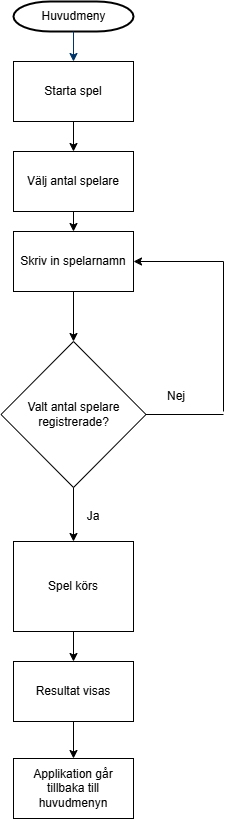

The diagram above was exported from draw.io. Its source (the exported page's mxGraphModel, read from the mxfile embedded in the PNG):
<mxGraphModel dx="2074" dy="1112" grid="1" gridSize="10" guides="1" tooltips="1" connect="1" arrows="1" fold="1" page="1" pageScale="1" pageWidth="1169" pageHeight="827" background="none" math="0" shadow="0">
  <root>
    <mxCell id="0" />
    <mxCell id="1" parent="0" />
    <mxCell id="2" value="Huvudmeny" style="shape=mxgraph.flowchart.terminator;strokeWidth=2;gradientColor=none;gradientDirection=north;fontStyle=0;html=1;" parent="1" vertex="1">
      <mxGeometry x="260" y="70" width="120" height="30" as="geometry" />
    </mxCell>
    <mxCell id="7" style="fontStyle=1;strokeColor=#003366;strokeWidth=1;html=1;" parent="1" source="2" edge="1">
      <mxGeometry relative="1" as="geometry">
        <mxPoint x="320" y="130" as="targetPoint" />
      </mxGeometry>
    </mxCell>
    <mxCell id="Mlw1pTsntU04O8jw0x9B-55" value="Starta spel" style="rounded=0;whiteSpace=wrap;html=1;" vertex="1" parent="1">
      <mxGeometry x="260" y="130" width="120" height="60" as="geometry" />
    </mxCell>
    <mxCell id="Mlw1pTsntU04O8jw0x9B-58" value="" style="endArrow=classic;html=1;rounded=0;exitX=0.5;exitY=1;exitDx=0;exitDy=0;" edge="1" parent="1" source="Mlw1pTsntU04O8jw0x9B-55" target="Mlw1pTsntU04O8jw0x9B-59">
      <mxGeometry width="50" height="50" relative="1" as="geometry">
        <mxPoint x="560" y="300" as="sourcePoint" />
        <mxPoint x="320" y="230" as="targetPoint" />
      </mxGeometry>
    </mxCell>
    <mxCell id="Mlw1pTsntU04O8jw0x9B-59" value="Välj antal spelare" style="rounded=0;whiteSpace=wrap;html=1;" vertex="1" parent="1">
      <mxGeometry x="260" y="220" width="120" height="60" as="geometry" />
    </mxCell>
    <mxCell id="Mlw1pTsntU04O8jw0x9B-62" value="Valt antal spelare registrerade?" style="rhombus;whiteSpace=wrap;html=1;" vertex="1" parent="1">
      <mxGeometry x="247.5" y="410" width="145" height="146" as="geometry" />
    </mxCell>
    <mxCell id="Mlw1pTsntU04O8jw0x9B-63" value="Skriv in spelarnamn" style="rounded=0;whiteSpace=wrap;html=1;" vertex="1" parent="1">
      <mxGeometry x="260" y="300" width="120" height="60" as="geometry" />
    </mxCell>
    <mxCell id="Mlw1pTsntU04O8jw0x9B-69" value="" style="endArrow=classic;html=1;rounded=0;exitX=0.5;exitY=1;exitDx=0;exitDy=0;" edge="1" parent="1" source="Mlw1pTsntU04O8jw0x9B-62" target="Mlw1pTsntU04O8jw0x9B-70">
      <mxGeometry width="50" height="50" relative="1" as="geometry">
        <mxPoint x="560" y="410" as="sourcePoint" />
        <mxPoint x="320" y="670" as="targetPoint" />
      </mxGeometry>
    </mxCell>
    <mxCell id="Mlw1pTsntU04O8jw0x9B-70" value="Spel körs" style="rounded=0;whiteSpace=wrap;html=1;" vertex="1" parent="1">
      <mxGeometry x="260" y="610" width="120" height="90" as="geometry" />
    </mxCell>
    <mxCell id="Mlw1pTsntU04O8jw0x9B-71" value="" style="endArrow=classic;html=1;rounded=0;exitX=0.5;exitY=1;exitDx=0;exitDy=0;" edge="1" parent="1" source="Mlw1pTsntU04O8jw0x9B-70" target="Mlw1pTsntU04O8jw0x9B-72">
      <mxGeometry width="50" height="50" relative="1" as="geometry">
        <mxPoint x="560" y="710" as="sourcePoint" />
        <mxPoint x="320" y="770" as="targetPoint" />
      </mxGeometry>
    </mxCell>
    <mxCell id="Mlw1pTsntU04O8jw0x9B-72" value="Resultat visas" style="rounded=0;whiteSpace=wrap;html=1;" vertex="1" parent="1">
      <mxGeometry x="260" y="730" width="120" height="60" as="geometry" />
    </mxCell>
    <mxCell id="Mlw1pTsntU04O8jw0x9B-73" value="" style="endArrow=classic;html=1;rounded=0;exitX=0.5;exitY=1;exitDx=0;exitDy=0;entryX=0.5;entryY=0;entryDx=0;entryDy=0;" edge="1" parent="1" source="Mlw1pTsntU04O8jw0x9B-72" target="Mlw1pTsntU04O8jw0x9B-75">
      <mxGeometry width="50" height="50" relative="1" as="geometry">
        <mxPoint x="560" y="710" as="sourcePoint" />
        <mxPoint x="326.032608695652" y="857" as="targetPoint" />
      </mxGeometry>
    </mxCell>
    <mxCell id="Mlw1pTsntU04O8jw0x9B-75" value="Applikation går tillbaka till huvudmenyn" style="rounded=0;whiteSpace=wrap;html=1;" vertex="1" parent="1">
      <mxGeometry x="260" y="827" width="120" height="60" as="geometry" />
    </mxCell>
    <mxCell id="Mlw1pTsntU04O8jw0x9B-81" value="" style="endArrow=classic;html=1;rounded=0;exitX=0.5;exitY=1;exitDx=0;exitDy=0;entryX=0.5;entryY=0;entryDx=0;entryDy=0;" edge="1" parent="1" source="Mlw1pTsntU04O8jw0x9B-59" target="Mlw1pTsntU04O8jw0x9B-63">
      <mxGeometry width="50" height="50" relative="1" as="geometry">
        <mxPoint x="560" y="600" as="sourcePoint" />
        <mxPoint x="610" y="550" as="targetPoint" />
      </mxGeometry>
    </mxCell>
    <mxCell id="Mlw1pTsntU04O8jw0x9B-82" value="" style="endArrow=classic;html=1;rounded=0;exitX=0.5;exitY=1;exitDx=0;exitDy=0;" edge="1" parent="1" source="Mlw1pTsntU04O8jw0x9B-63" target="Mlw1pTsntU04O8jw0x9B-62">
      <mxGeometry width="50" height="50" relative="1" as="geometry">
        <mxPoint x="560" y="600" as="sourcePoint" />
        <mxPoint x="610" y="550" as="targetPoint" />
      </mxGeometry>
    </mxCell>
    <mxCell id="Mlw1pTsntU04O8jw0x9B-83" value="Ja" style="text;html=1;align=center;verticalAlign=middle;whiteSpace=wrap;rounded=0;" vertex="1" parent="1">
      <mxGeometry x="310" y="570" width="60" height="30" as="geometry" />
    </mxCell>
    <mxCell id="Mlw1pTsntU04O8jw0x9B-84" value="Nej" style="text;html=1;align=center;verticalAlign=middle;whiteSpace=wrap;rounded=0;" vertex="1" parent="1">
      <mxGeometry x="392.5" y="450" width="60" height="30" as="geometry" />
    </mxCell>
    <mxCell id="Mlw1pTsntU04O8jw0x9B-85" value="" style="endArrow=none;html=1;rounded=0;exitX=1;exitY=0.5;exitDx=0;exitDy=0;" edge="1" parent="1" source="Mlw1pTsntU04O8jw0x9B-62">
      <mxGeometry width="50" height="50" relative="1" as="geometry">
        <mxPoint x="560" y="600" as="sourcePoint" />
        <mxPoint x="470" y="483" as="targetPoint" />
      </mxGeometry>
    </mxCell>
    <mxCell id="Mlw1pTsntU04O8jw0x9B-86" value="" style="endArrow=none;html=1;rounded=0;" edge="1" parent="1">
      <mxGeometry width="50" height="50" relative="1" as="geometry">
        <mxPoint x="470" y="330" as="sourcePoint" />
        <mxPoint x="470" y="480" as="targetPoint" />
      </mxGeometry>
    </mxCell>
    <mxCell id="Mlw1pTsntU04O8jw0x9B-87" value="" style="endArrow=classic;html=1;rounded=0;entryX=1;entryY=0.5;entryDx=0;entryDy=0;" edge="1" parent="1" target="Mlw1pTsntU04O8jw0x9B-63">
      <mxGeometry width="50" height="50" relative="1" as="geometry">
        <mxPoint x="470" y="330" as="sourcePoint" />
        <mxPoint x="610" y="550" as="targetPoint" />
      </mxGeometry>
    </mxCell>
  </root>
</mxGraphModel>